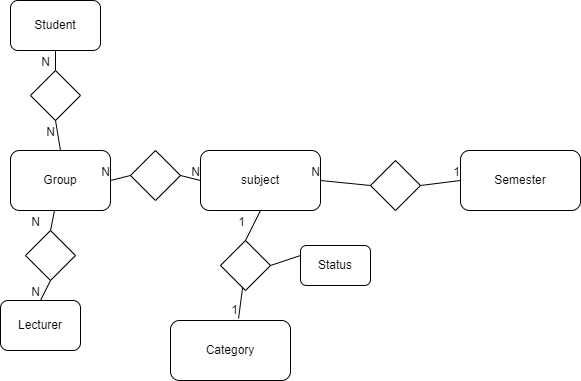

The diagram above was exported from draw.io. Its source (the exported page's mxGraphModel, read from the mxfile embedded in the PNG):
<mxGraphModel dx="1422" dy="794" grid="1" gridSize="10" guides="1" tooltips="1" connect="1" arrows="1" fold="1" page="1" pageScale="1" pageWidth="850" pageHeight="1100" math="0" shadow="0">
  <root>
    <mxCell id="0" />
    <mxCell id="1" parent="0" />
    <mxCell id="g0ZrgBzxGL9IEhfVlyfU-3" value="" style="rounded=1;whiteSpace=wrap;html=1;" vertex="1" parent="1">
      <mxGeometry x="290" y="260" width="120" height="60" as="geometry" />
    </mxCell>
    <mxCell id="g0ZrgBzxGL9IEhfVlyfU-1" value="" style="rounded=1;whiteSpace=wrap;html=1;" vertex="1" parent="1">
      <mxGeometry x="100" y="260" width="100" height="60" as="geometry" />
    </mxCell>
    <mxCell id="g0ZrgBzxGL9IEhfVlyfU-2" value="Group" style="text;html=1;strokeColor=none;fillColor=none;align=center;verticalAlign=middle;whiteSpace=wrap;rounded=0;" vertex="1" parent="1">
      <mxGeometry x="120" y="275" width="60" height="30" as="geometry" />
    </mxCell>
    <mxCell id="g0ZrgBzxGL9IEhfVlyfU-4" value="" style="rounded=1;whiteSpace=wrap;html=1;" vertex="1" parent="1">
      <mxGeometry x="90" y="410" width="80" height="50" as="geometry" />
    </mxCell>
    <mxCell id="g0ZrgBzxGL9IEhfVlyfU-5" value="" style="rounded=1;whiteSpace=wrap;html=1;" vertex="1" parent="1">
      <mxGeometry x="100" y="110" width="90" height="50" as="geometry" />
    </mxCell>
    <mxCell id="g0ZrgBzxGL9IEhfVlyfU-6" value="Student" style="text;html=1;strokeColor=none;fillColor=none;align=center;verticalAlign=middle;whiteSpace=wrap;rounded=0;" vertex="1" parent="1">
      <mxGeometry x="115" y="120" width="60" height="30" as="geometry" />
    </mxCell>
    <mxCell id="g0ZrgBzxGL9IEhfVlyfU-7" value="Lecturer" style="text;html=1;strokeColor=none;fillColor=none;align=center;verticalAlign=middle;whiteSpace=wrap;rounded=0;" vertex="1" parent="1">
      <mxGeometry x="100" y="420" width="60" height="30" as="geometry" />
    </mxCell>
    <mxCell id="g0ZrgBzxGL9IEhfVlyfU-8" value="subject" style="text;html=1;strokeColor=none;fillColor=none;align=center;verticalAlign=middle;whiteSpace=wrap;rounded=0;" vertex="1" parent="1">
      <mxGeometry x="320" y="275" width="60" height="30" as="geometry" />
    </mxCell>
    <mxCell id="g0ZrgBzxGL9IEhfVlyfU-9" value="Semester" style="rounded=1;whiteSpace=wrap;html=1;" vertex="1" parent="1">
      <mxGeometry x="550" y="260" width="120" height="60" as="geometry" />
    </mxCell>
    <mxCell id="g0ZrgBzxGL9IEhfVlyfU-10" value="" style="rounded=1;whiteSpace=wrap;html=1;" vertex="1" parent="1">
      <mxGeometry x="260" y="430" width="120" height="60" as="geometry" />
    </mxCell>
    <mxCell id="g0ZrgBzxGL9IEhfVlyfU-11" value="Category" style="text;html=1;strokeColor=none;fillColor=none;align=center;verticalAlign=middle;whiteSpace=wrap;rounded=0;" vertex="1" parent="1">
      <mxGeometry x="290" y="445" width="60" height="30" as="geometry" />
    </mxCell>
    <mxCell id="g0ZrgBzxGL9IEhfVlyfU-13" value="" style="rhombus;whiteSpace=wrap;html=1;" vertex="1" parent="1">
      <mxGeometry x="310" y="350" width="50" height="50" as="geometry" />
    </mxCell>
    <mxCell id="g0ZrgBzxGL9IEhfVlyfU-14" value="" style="rounded=1;whiteSpace=wrap;html=1;" vertex="1" parent="1">
      <mxGeometry x="390" y="355" width="70" height="40" as="geometry" />
    </mxCell>
    <mxCell id="g0ZrgBzxGL9IEhfVlyfU-15" value="Status" style="text;html=1;strokeColor=none;fillColor=none;align=center;verticalAlign=middle;whiteSpace=wrap;rounded=0;" vertex="1" parent="1">
      <mxGeometry x="395" y="360" width="60" height="30" as="geometry" />
    </mxCell>
    <mxCell id="g0ZrgBzxGL9IEhfVlyfU-16" value="" style="rhombus;whiteSpace=wrap;html=1;" vertex="1" parent="1">
      <mxGeometry x="460" y="270" width="50" height="50" as="geometry" />
    </mxCell>
    <mxCell id="g0ZrgBzxGL9IEhfVlyfU-17" value="" style="rhombus;whiteSpace=wrap;html=1;" vertex="1" parent="1">
      <mxGeometry x="220" y="260" width="50" height="50" as="geometry" />
    </mxCell>
    <mxCell id="g0ZrgBzxGL9IEhfVlyfU-19" value="" style="rhombus;whiteSpace=wrap;html=1;" vertex="1" parent="1">
      <mxGeometry x="115" y="340" width="50" height="50" as="geometry" />
    </mxCell>
    <mxCell id="g0ZrgBzxGL9IEhfVlyfU-20" value="" style="rhombus;whiteSpace=wrap;html=1;" vertex="1" parent="1">
      <mxGeometry x="120" y="180" width="50" height="50" as="geometry" />
    </mxCell>
    <mxCell id="g0ZrgBzxGL9IEhfVlyfU-22" value="" style="endArrow=none;html=1;rounded=0;entryX=0.5;entryY=1;entryDx=0;entryDy=0;exitX=0.5;exitY=0;exitDx=0;exitDy=0;" edge="1" parent="1" source="g0ZrgBzxGL9IEhfVlyfU-20" target="g0ZrgBzxGL9IEhfVlyfU-5">
      <mxGeometry relative="1" as="geometry">
        <mxPoint y="220" as="sourcePoint" />
        <mxPoint x="160" y="220" as="targetPoint" />
      </mxGeometry>
    </mxCell>
    <mxCell id="g0ZrgBzxGL9IEhfVlyfU-23" value="N" style="resizable=0;html=1;align=right;verticalAlign=bottom;" connectable="0" vertex="1" parent="g0ZrgBzxGL9IEhfVlyfU-22">
      <mxGeometry x="1" relative="1" as="geometry">
        <mxPoint x="-5" y="20" as="offset" />
      </mxGeometry>
    </mxCell>
    <mxCell id="g0ZrgBzxGL9IEhfVlyfU-24" value="" style="endArrow=none;html=1;rounded=0;entryX=0.5;entryY=0;entryDx=0;entryDy=0;exitX=0.5;exitY=1;exitDx=0;exitDy=0;" edge="1" parent="1" source="g0ZrgBzxGL9IEhfVlyfU-20" target="g0ZrgBzxGL9IEhfVlyfU-1">
      <mxGeometry relative="1" as="geometry">
        <mxPoint x="80" y="230" as="sourcePoint" />
        <mxPoint x="240" y="230" as="targetPoint" />
      </mxGeometry>
    </mxCell>
    <mxCell id="g0ZrgBzxGL9IEhfVlyfU-25" value="N" style="resizable=0;html=1;align=right;verticalAlign=bottom;" connectable="0" vertex="1" parent="g0ZrgBzxGL9IEhfVlyfU-24">
      <mxGeometry x="1" relative="1" as="geometry">
        <mxPoint x="-5" y="-10" as="offset" />
      </mxGeometry>
    </mxCell>
    <mxCell id="g0ZrgBzxGL9IEhfVlyfU-27" value="" style="endArrow=none;html=1;rounded=0;exitX=0.5;exitY=0;exitDx=0;exitDy=0;" edge="1" parent="1" source="g0ZrgBzxGL9IEhfVlyfU-19" target="g0ZrgBzxGL9IEhfVlyfU-1">
      <mxGeometry relative="1" as="geometry">
        <mxPoint x="40" y="340" as="sourcePoint" />
        <mxPoint x="200" y="340" as="targetPoint" />
      </mxGeometry>
    </mxCell>
    <mxCell id="g0ZrgBzxGL9IEhfVlyfU-28" value="N" style="resizable=0;html=1;align=right;verticalAlign=bottom;" connectable="0" vertex="1" parent="g0ZrgBzxGL9IEhfVlyfU-27">
      <mxGeometry x="1" relative="1" as="geometry">
        <mxPoint x="-14" y="20" as="offset" />
      </mxGeometry>
    </mxCell>
    <mxCell id="g0ZrgBzxGL9IEhfVlyfU-29" value="" style="endArrow=none;html=1;rounded=0;entryX=0.5;entryY=0;entryDx=0;entryDy=0;exitX=0.5;exitY=1;exitDx=0;exitDy=0;" edge="1" parent="1" source="g0ZrgBzxGL9IEhfVlyfU-19" target="g0ZrgBzxGL9IEhfVlyfU-4">
      <mxGeometry relative="1" as="geometry">
        <mxPoint x="30" y="370" as="sourcePoint" />
        <mxPoint x="190" y="370" as="targetPoint" />
      </mxGeometry>
    </mxCell>
    <mxCell id="g0ZrgBzxGL9IEhfVlyfU-30" value="N" style="resizable=0;html=1;align=right;verticalAlign=bottom;" connectable="0" vertex="1" parent="g0ZrgBzxGL9IEhfVlyfU-29">
      <mxGeometry x="1" relative="1" as="geometry" />
    </mxCell>
    <mxCell id="g0ZrgBzxGL9IEhfVlyfU-31" value="" style="endArrow=none;html=1;rounded=0;entryX=0.5;entryY=1;entryDx=0;entryDy=0;exitX=0.5;exitY=0;exitDx=0;exitDy=0;" edge="1" parent="1" source="g0ZrgBzxGL9IEhfVlyfU-13" target="g0ZrgBzxGL9IEhfVlyfU-3">
      <mxGeometry relative="1" as="geometry">
        <mxPoint x="260" y="360" as="sourcePoint" />
        <mxPoint x="420" y="360" as="targetPoint" />
      </mxGeometry>
    </mxCell>
    <mxCell id="g0ZrgBzxGL9IEhfVlyfU-32" value="1" style="resizable=0;html=1;align=right;verticalAlign=bottom;" connectable="0" vertex="1" parent="g0ZrgBzxGL9IEhfVlyfU-31">
      <mxGeometry x="1" relative="1" as="geometry">
        <mxPoint x="-15" y="20" as="offset" />
      </mxGeometry>
    </mxCell>
    <mxCell id="g0ZrgBzxGL9IEhfVlyfU-33" value="" style="endArrow=none;html=1;rounded=0;entryX=0.567;entryY=-0.033;entryDx=0;entryDy=0;entryPerimeter=0;" edge="1" parent="1" source="g0ZrgBzxGL9IEhfVlyfU-13" target="g0ZrgBzxGL9IEhfVlyfU-10">
      <mxGeometry relative="1" as="geometry">
        <mxPoint x="270" y="410" as="sourcePoint" />
        <mxPoint x="430" y="410" as="targetPoint" />
      </mxGeometry>
    </mxCell>
    <mxCell id="g0ZrgBzxGL9IEhfVlyfU-34" value="1" style="resizable=0;html=1;align=right;verticalAlign=bottom;" connectable="0" vertex="1" parent="g0ZrgBzxGL9IEhfVlyfU-33">
      <mxGeometry x="1" relative="1" as="geometry" />
    </mxCell>
    <mxCell id="g0ZrgBzxGL9IEhfVlyfU-37" value="" style="endArrow=none;html=1;rounded=0;entryX=0;entryY=0.25;entryDx=0;entryDy=0;exitX=1;exitY=0.5;exitDx=0;exitDy=0;" edge="1" parent="1" source="g0ZrgBzxGL9IEhfVlyfU-13" target="g0ZrgBzxGL9IEhfVlyfU-14">
      <mxGeometry relative="1" as="geometry">
        <mxPoint x="320" y="510" as="sourcePoint" />
        <mxPoint x="480" y="550" as="targetPoint" />
      </mxGeometry>
    </mxCell>
    <mxCell id="g0ZrgBzxGL9IEhfVlyfU-38" value="" style="endArrow=none;html=1;rounded=0;entryX=1;entryY=0.5;entryDx=0;entryDy=0;exitX=0;exitY=0.5;exitDx=0;exitDy=0;" edge="1" parent="1" source="g0ZrgBzxGL9IEhfVlyfU-17" target="g0ZrgBzxGL9IEhfVlyfU-1">
      <mxGeometry relative="1" as="geometry">
        <mxPoint x="30" y="250" as="sourcePoint" />
        <mxPoint x="190" y="250" as="targetPoint" />
      </mxGeometry>
    </mxCell>
    <mxCell id="g0ZrgBzxGL9IEhfVlyfU-39" value="N" style="resizable=0;html=1;align=right;verticalAlign=bottom;" connectable="0" vertex="1" parent="g0ZrgBzxGL9IEhfVlyfU-38">
      <mxGeometry x="1" relative="1" as="geometry" />
    </mxCell>
    <mxCell id="g0ZrgBzxGL9IEhfVlyfU-40" value="" style="endArrow=none;html=1;rounded=0;entryX=0;entryY=0.5;entryDx=0;entryDy=0;exitX=1;exitY=0.5;exitDx=0;exitDy=0;" edge="1" parent="1" source="g0ZrgBzxGL9IEhfVlyfU-17" target="g0ZrgBzxGL9IEhfVlyfU-3">
      <mxGeometry relative="1" as="geometry">
        <mxPoint x="70" y="470" as="sourcePoint" />
        <mxPoint x="230" y="470" as="targetPoint" />
      </mxGeometry>
    </mxCell>
    <mxCell id="g0ZrgBzxGL9IEhfVlyfU-41" value="N" style="resizable=0;html=1;align=right;verticalAlign=bottom;" connectable="0" vertex="1" parent="g0ZrgBzxGL9IEhfVlyfU-40">
      <mxGeometry x="1" relative="1" as="geometry" />
    </mxCell>
    <mxCell id="g0ZrgBzxGL9IEhfVlyfU-42" value="" style="endArrow=none;html=1;rounded=0;entryX=0;entryY=0.5;entryDx=0;entryDy=0;exitX=1;exitY=0.5;exitDx=0;exitDy=0;" edge="1" parent="1" source="g0ZrgBzxGL9IEhfVlyfU-16" target="g0ZrgBzxGL9IEhfVlyfU-9">
      <mxGeometry relative="1" as="geometry">
        <mxPoint x="140" y="600" as="sourcePoint" />
        <mxPoint x="300" y="600" as="targetPoint" />
      </mxGeometry>
    </mxCell>
    <mxCell id="g0ZrgBzxGL9IEhfVlyfU-43" value="1" style="resizable=0;html=1;align=right;verticalAlign=bottom;" connectable="0" vertex="1" parent="g0ZrgBzxGL9IEhfVlyfU-42">
      <mxGeometry x="1" relative="1" as="geometry" />
    </mxCell>
    <mxCell id="g0ZrgBzxGL9IEhfVlyfU-44" value="" style="endArrow=none;html=1;rounded=0;entryX=1;entryY=0.5;entryDx=0;entryDy=0;exitX=0;exitY=0.5;exitDx=0;exitDy=0;" edge="1" parent="1" source="g0ZrgBzxGL9IEhfVlyfU-16" target="g0ZrgBzxGL9IEhfVlyfU-3">
      <mxGeometry relative="1" as="geometry">
        <mxPoint x="80" y="520" as="sourcePoint" />
        <mxPoint x="240" y="520" as="targetPoint" />
      </mxGeometry>
    </mxCell>
    <mxCell id="g0ZrgBzxGL9IEhfVlyfU-45" value="N" style="resizable=0;html=1;align=right;verticalAlign=bottom;" connectable="0" vertex="1" parent="g0ZrgBzxGL9IEhfVlyfU-44">
      <mxGeometry x="1" relative="1" as="geometry" />
    </mxCell>
  </root>
</mxGraphModel>